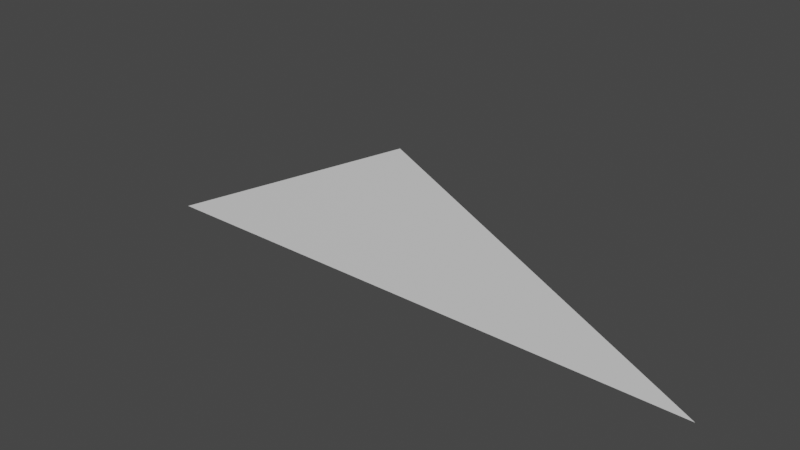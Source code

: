 # Source: Mod_House_Wall_Slant_M.blend  (saved by Blender 2.80.75; exported with 4.5.12 LTS)
import bpy
from mathutils import Matrix  # noqa: F401  (used for matrix-valued properties, if any)

bpy.ops.wm.read_factory_settings(use_empty=True)
scene = bpy.context.scene
scene.name = 'Scene'

# ---- collections
col_collection = bpy.data.collections.new('Collection'); scene.collection.children.link(col_collection)

# ---- materials (node trees are filled in below, after node groups)
mat_material = bpy.data.materials.new('Material')
mat_material.alpha_threshold = 0.0
mat_material.use_transparent_shadow = False
mat_material.line_color = (0.0, 0.0, 0.0, 1.0)

# ---- material node trees
mat_material.use_nodes = True; mat_material.node_tree.nodes.clear()
_N = mat_material.node_tree.nodes; _L = mat_material.node_tree.links
n0 = _N.new('ShaderNodeOutputMaterial'); n0.name = 'Material Output'; n0.location = (300, 300)
n1 = _N.new('ShaderNodeBsdfPrincipled'); n1.name = 'Principled BSDF'; n1.location = (10, 300)
n1.distribution = 'GGX'
n1.subsurface_method = 'BURLEY'
n1.inputs[2].default_value = 0.4
n1.inputs[3].default_value = 1.45
n1.inputs[27].default_value = (0.0, 0.0, 0.0, 1.0)
n1.inputs[28].default_value = 1.0
_L.new(n1.outputs[0], n0.inputs[0])
n0.is_active_output = True

# ---- world
world_world = bpy.data.worlds.new('World'); scene.world = world_world
world_world.use_nodes = True; world_world.node_tree.nodes.clear()
_N = world_world.node_tree.nodes; _L = world_world.node_tree.links
n0 = _N.new('ShaderNodeOutputWorld'); n0.name = 'World Output'; n0.location = (300, 300)
n1 = _N.new('ShaderNodeBackground'); n1.name = 'Background'; n1.location = (10, 300)
n1.inputs[0].default_value = (0.05088, 0.05088, 0.05088, 1.0)
_L.new(n1.outputs[0], n0.inputs[0])
n0.is_active_output = True
world_world.color = (0.05088, 0.05088, 0.05088)
world_world.use_sun_shadow = False
world_world.sun_shadow_jitter_overblur = 0.0

# ---- meshes
me_cube = bpy.data.meshes.new('Cube')
me_cube.from_pydata([(-0.5, 0.5, 1.0), (0.5, 0.5, 1.0), (-0.5, 0.5, 1.0), (0.0, 0.5, 1.25), (0.0, 0.5, 1.25)], [(0, 2), (3, 4)], [(1, 0, 4)])
_uv = me_cube.uv_layers.new(name='UVMap')
_uv.uv.foreach_set('vector', [0.03125, 0.9062, 0.2188, 0.9062, 0.125, 0.9688])
me_cube.materials.append(mat_material)
me_cube.use_remesh_preserve_volume = False
me_cube.use_remesh_preserve_attributes = False
me_cube.use_mirror_vertex_groups = False
me_cube.update()

# ---- objects
ob_model = bpy.data.objects.new('Model', me_cube)

# ---- transforms, parenting, visibility, modifiers, constraints
ob_model.location = (0.0, 0.0, 0.0)
ob_model.lock_rotations_4d = False
ob_model.empty_display_type = 'ARROWS'
ob_model.lineart.crease_threshold = 0.0

# ---- collection membership
col_collection.objects.link(ob_model)

# ---- scene / render settings (as saved in the file)
scene.frame_start = 1; scene.frame_end = 250; scene.frame_set(1)
scene.render.engine = 'BLENDER_EEVEE_NEXT'
scene.cycles.use_denoising = False
scene.cycles.samples = 128
scene.cycles.sampling_pattern = 'TABULATED_SOBOL'
scene.cycles.use_adaptive_sampling = False
scene.cycles.use_light_tree = False
scene.view_settings.view_transform = 'Filmic'
bpy.context.view_layer.update()

# ---- added for rendering (the .blend has no active camera and no usable light): camera, sun
cam_auto = bpy.data.cameras.new('AutoCamera')
cam_auto.lens = 50.0
cam_auto.sensor_width = 36.0
cam_auto.clip_end = 1000.0
ob_auto_camera = bpy.data.objects.new('AutoCamera', cam_auto)
scene.collection.objects.link(ob_auto_camera)
ob_auto_camera.location = (0.9537, -0.64444, 1.88796)
ob_auto_camera.rotation_euler = (1.09748, -7.21219e-08, 0.694738)
scene.camera = ob_auto_camera
light_auto_sun = bpy.data.lights.new('AutoSun', 'SUN')
light_auto_sun.energy = 3.0
light_auto_sun.angle = 0.0523599
ob_auto_sun = bpy.data.objects.new('AutoSun', light_auto_sun)
scene.collection.objects.link(ob_auto_sun)
ob_auto_sun.rotation_euler = (0.872665, 0.174533, 0.523599)
bpy.context.view_layer.update()
